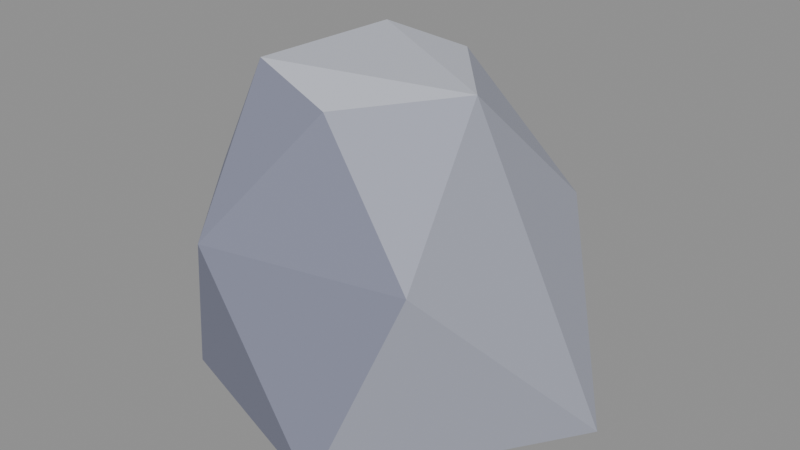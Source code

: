 # Source: stone_smallF.blend  (saved by Blender 5.2.45; exported with 4.5.12 LTS)
import bpy
from mathutils import Matrix  # noqa: F401  (used for matrix-valued properties, if any)

bpy.ops.wm.read_factory_settings(use_empty=True)
scene = bpy.context.scene
scene.name = 'Scene'

# ---- collections
col_col_lowpoly = bpy.data.collections.new('COL_LowPoly'); scene.collection.children.link(col_col_lowpoly)

# ---- images (referenced by path relative to the original .blend; pixels are not part of the script)
import os
ASSET_DIR = os.environ.get("B2B_ASSET_DIR", "")  # directory of the original .blend (textures are referenced by path, not embedded)
HERE = os.path.dirname(os.path.abspath(__file__))  # packed textures are extracted next to this script under _unpacked/

def load_image(name, relpath, width, height, colorspace="sRGB"):
    """Load a texture the original file referenced (path relative to the .blend, or extracted next to this script)."""
    p = next((c for c in (os.path.join(HERE, relpath), os.path.join(ASSET_DIR, relpath)) if relpath and os.path.exists(c)), "")
    if p:
        img = bpy.data.images.load(p, check_existing=True)
        img.name = name
    else:  # same state as the original file: an image datablock whose file is absent (Cycles renders it pink)
        img = bpy.data.images.new(name, width, height)
        img.source = "FILE"
        img.filepath = "//" + (relpath or name)
    img.colorspace_settings.name = colorspace
    return img
img_stone_smallf_basecolor = load_image('stone_smallF_BaseColor', '_unpacked/stone_smallF_BaseColor.8cf2768a.png', 112, 16, 'sRGB')
img_stone_smallf_maskmap = load_image('stone_smallF_MaskMap', '_unpacked/stone_smallF_MaskMap.37e9bd9d.png', 112, 16, 'Non-Color')

# ---- materials (node trees are filled in below, after node groups)
mat_m_stone_smallf = bpy.data.materials.new('M_stone_smallF')

# ---- material node trees
mat_m_stone_smallf.use_nodes = True; mat_m_stone_smallf.node_tree.nodes.clear()
_N = mat_m_stone_smallf.node_tree.nodes; _L = mat_m_stone_smallf.node_tree.links
n0 = _N.new('ShaderNodeBsdfPrincipled'); n0.name = 'Principled BSDF'; n0.location = (-200, 100)
n0.inputs[10].default_value = 0.005
n1 = _N.new('ShaderNodeOutputMaterial'); n1.name = 'Material Output'; n1.location = (200, 100)
n2 = _N.new('ShaderNodeTexImage'); n2.name = 'Image Texture'; n2.location = (0, 0)
n2.image = img_stone_smallf_basecolor
n2.interpolation = 'Closest'
n3 = _N.new('ShaderNodeTexImage'); n3.name = 'Image Texture.001'; n3.location = (0, 0)
n3.image = img_stone_smallf_maskmap
n3.interpolation = 'Closest'
n4 = _N.new('ShaderNodeSeparateColor'); n4.name = 'Separate Color'; n4.location = (0, 0)
n5 = _N.new('ShaderNodeMath'); n5.name = 'Math'; n5.location = (0, 0)
n5.operation = 'SUBTRACT'
n5.inputs[0].default_value = 1.0
_L.new(n0.outputs[0], n1.inputs[0])
_L.new(n2.outputs[0], n0.inputs[0])
_L.new(n3.outputs[0], n4.inputs[0])
_L.new(n4.outputs[0], n0.inputs[1])
_L.new(n3.outputs[1], n5.inputs[1])
_L.new(n5.outputs[0], n0.inputs[2])
n1.is_active_output = True

# ---- meshes
me_stone_smallf = bpy.data.meshes.new('stone_smallF')
me_stone_smallf.from_pydata([(0.1465, 0.03651, 0.0), (0.03593, 0.139, 0.0), (-0.1457, 0.06807, 0.0), (-0.1224, -0.07568, 0.0), (0.03757, -0.1287, 0.0), (0.08338, 0.09349, 0.1375), (-0.01944, 0.122, 0.1375), (-0.1401, -0.02532, 0.1375), (-0.05787, -0.1214, 0.1375), (0.08436, -0.09, 0.1375), (0.001429, 0.07472, 0.2286), (-0.05757, 0.06062, 0.2393), (-0.06361, -0.05412, 0.2403), (0.005786, -0.0715, 0.2262), (0.07934, -0.02037, 0.2396)], [], [(5, 0, 1), (0, 4, 3), (0, 3, 2), (0, 2, 1), (2, 6, 1), (6, 5, 1), (14, 0, 5), (6, 10, 5), (10, 14, 5), (14, 9, 0), (9, 4, 0), (3, 7, 2), (7, 11, 2), (11, 6, 2), (11, 10, 6), (13, 9, 14), (10, 11, 14), (11, 12, 14), (12, 13, 14), (13, 8, 9), (8, 4, 9), (8, 3, 4), (8, 7, 3), (8, 12, 7), (12, 11, 7), (12, 8, 13)])
_uv = me_stone_smallf.uv_layers.new(name='UVMap')
_uv.uv.foreach_set('vector', [0.6429, 0.5, 0.6429, 0.5, 0.6429, 0.5, 0.6429, 0.5, 0.6429, 0.5, 0.6429, 0.5, 0.6429, 0.5, 0.6429, 0.5, 0.6429, 0.5, 0.6429, 0.5, 0.6429, 0.5, 0.6429, 0.5, 0.6429, 0.5, 0.6429, 0.5, 0.6429, 0.5, 0.6429, 0.5, 0.6429, 0.5, 0.6429, 0.5, 0.6429, 0.5, 0.6429, 0.5, 0.6429, 0.5, 0.6429, 0.5, 0.6429, 0.5, 0.6429, 0.5, 0.6429, 0.5, 0.6429, 0.5, 0.6429, 0.5, 0.6429, 0.5, 0.6429, 0.5, 0.6429, 0.5, 0.6429, 0.5, 0.6429, 0.5, 0.6429, 0.5, 0.7857, 0.5, 0.7857, 0.5, 0.7857, 0.5, 0.6429, 0.5, 0.6429, 0.5, 0.6429, 0.5, 0.6429, 0.5, 0.6429, 0.5, 0.6429, 0.5, 0.6429, 0.5, 0.6429, 0.5, 0.6429, 0.5, 0.6429, 0.5, 0.6429, 0.5, 0.6429, 0.5, 0.9286, 0.5, 0.9286, 0.5, 0.9286, 0.5, 0.9286, 0.5, 0.9286, 0.5, 0.9286, 0.5, 0.9286, 0.5, 0.9286, 0.5, 0.9286, 0.5, 0.7857, 0.5, 0.7857, 0.5, 0.7857, 0.5, 0.7857, 0.5, 0.7857, 0.5, 0.7857, 0.5, 0.7857, 0.5, 0.7857, 0.5, 0.7857, 0.5, 0.7857, 0.5, 0.7857, 0.5, 0.7857, 0.5, 0.7857, 0.5, 0.7857, 0.5, 0.7857, 0.5, 0.7857, 0.5, 0.7857, 0.5, 0.7857, 0.5, 0.7857, 0.5, 0.7857, 0.5, 0.7857, 0.5])
me_stone_smallf.materials.append(mat_m_stone_smallf)
me_stone_smallf.update()

# ---- objects
ob_stone_smallf = bpy.data.objects.new('stone_smallF', me_stone_smallf)

# ---- transforms, parenting, visibility, modifiers, constraints
ob_stone_smallf.location = (0.0, 0.0, 0.0)

# ---- collection membership
col_col_lowpoly.objects.link(ob_stone_smallf)

# ---- scene / render settings (as saved in the file)
scene.frame_start = 1; scene.frame_end = 250; scene.frame_set(1)
scene.render.engine = 'BLENDER_EEVEE_NEXT'
scene.render.bake_bias = 0.0
scene.render.bake_samples = 0
scene.render.compositor_device = 'GPU'
scene.eevee.use_volume_custom_range = False
scene.eevee.fast_gi_thickness_near = 0.1
scene.eevee.fast_gi_thickness_far = 0.0
scene.eevee.ray_tracing_options.screen_trace_thickness = 0.1
bpy.context.view_layer.update()

# ---- added for rendering (the .blend has no active camera and no usable light): camera, sun + grey world if the file has none
cam_auto = bpy.data.cameras.new('AutoCamera')
cam_auto.lens = 50.0
cam_auto.sensor_width = 36.0
cam_auto.clip_end = 1000.0
ob_auto_camera = bpy.data.objects.new('AutoCamera', cam_auto)
scene.collection.objects.link(ob_auto_camera)
ob_auto_camera.location = (0.429118, -0.50931, 0.463118)
ob_auto_camera.rotation_euler = (1.09748, -7.21219e-08, 0.694738)
scene.camera = ob_auto_camera
light_auto_sun = bpy.data.lights.new('AutoSun', 'SUN')
light_auto_sun.energy = 3.0
light_auto_sun.angle = 0.0523599
ob_auto_sun = bpy.data.objects.new('AutoSun', light_auto_sun)
scene.collection.objects.link(ob_auto_sun)
ob_auto_sun.rotation_euler = (0.872665, 0.174533, 0.523599)
if scene.world is None:
    world_auto = bpy.data.worlds.new('AutoWorld')
    world_auto.color = (0.3, 0.3, 0.3)
    scene.world = world_auto
bpy.context.view_layer.update()
